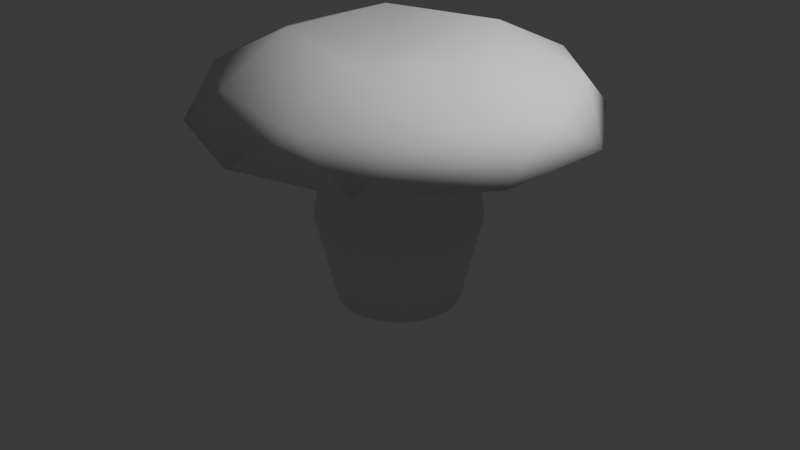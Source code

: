 # Source: Mushroom2.blend  (saved by Blender 4.4.30; exported with 4.5.12 LTS)
import bpy
from mathutils import Matrix  # noqa: F401  (used for matrix-valued properties, if any)

bpy.ops.wm.read_factory_settings(use_empty=True)
scene = bpy.context.scene
scene.name = 'Scene'

# ---- collections
col_collection = bpy.data.collections.new('Collection'); scene.collection.children.link(col_collection)

# ---- world
world_world = bpy.data.worlds.new('World'); scene.world = world_world
world_world.use_nodes = True; world_world.node_tree.nodes.clear()
_N = world_world.node_tree.nodes; _L = world_world.node_tree.links
n0 = _N.new('ShaderNodeOutputWorld'); n0.name = 'World Output'; n0.location = (300, 300)
n1 = _N.new('ShaderNodeBackground'); n1.name = 'Background'; n1.location = (10, 300)
n1.inputs[0].default_value = (0.05088, 0.05088, 0.05088, 1.0)
_L.new(n1.outputs[0], n0.inputs[0])
n0.is_active_output = True
world_world.color = (0.05088, 0.05088, 0.05088)
world_world.sun_shadow_jitter_overblur = 0.0

# ---- cameras
cam_camera = bpy.data.cameras.new('Camera')
cam_camera.clip_end = 100.0
cam_camera.ortho_scale = 7.314

# ---- lights
light_light = bpy.data.lights.new('Light', 'POINT')
light_light.energy = 1000.0
light_light.shadow_soft_size = 0.1

# ---- meshes
me_cylinder = bpy.data.meshes.new('Cylinder')
me_cylinder.from_pydata([(0.0, 1.0, -1.0), (0.0, 1.0, 1.0), (0.1951, 0.9808, -1.0), (0.1951, 0.9808, 1.0), (0.3827, 0.9239, -1.0), (0.3827, 0.9239, 1.0), (0.5556, 0.8315, -1.0), (0.5556, 0.8315, 1.0), (0.7071, 0.7071, -1.0), (0.7071, 0.7071, 1.0), (0.8315, 0.5556, -1.0), (0.8315, 0.5556, 1.0), (0.9239, 0.3827, -1.0), (0.9239, 0.3827, 1.0), (0.9808, 0.1951, -1.0), (0.9808, 0.1951, 1.0), (1.0, 0.0, -1.0), (1.0, 0.0, 1.0), (0.9808, -0.1951, -1.0), (0.9808, -0.1951, 1.0), (0.9239, -0.3827, -1.0), (0.9239, -0.3827, 1.0), (0.8315, -0.5556, -1.0), (0.8315, -0.5556, 1.0), (0.7071, -0.7071, -1.0), (0.7071, -0.7071, 1.0), (0.5556, -0.8315, -1.0), (0.5556, -0.8315, 1.0), (0.3827, -0.9239, -1.0), (0.3827, -0.9239, 1.0), (0.1951, -0.9808, -1.0), (0.1951, -0.9808, 1.0), (0.0, -1.0, -1.0), (0.0, -1.0, 1.0), (-0.1951, -0.9808, -1.0), (-0.1951, -0.9808, 1.0), (-0.3827, -0.9239, -1.0), (-0.3827, -0.9239, 1.0), (-0.5556, -0.8315, -1.0), (-0.5556, -0.8315, 1.0), (-0.7071, -0.7071, -1.0), (-0.7071, -0.7071, 1.0), (-0.8315, -0.5556, -1.0), (-0.8315, -0.5556, 1.0), (-0.9239, -0.3827, -1.0), (-0.9239, -0.3827, 1.0), (-0.9808, -0.1951, -1.0), (-0.9808, -0.1951, 1.0), (-1.0, 0.0, -1.0), (-1.0, 0.0, 1.0), (-0.9808, 0.1951, -1.0), (-0.9808, 0.1951, 1.0), (-0.9239, 0.3827, -1.0), (-0.9239, 0.3827, 1.0), (-0.8315, 0.5556, -1.0), (-0.8315, 0.5556, 1.0), (-0.7071, 0.7071, -1.0), (-0.7071, 0.7071, 1.0), (-0.5556, 0.8315, -1.0), (-0.5556, 0.8315, 1.0), (-0.3827, 0.9239, -1.0), (-0.3827, 0.9239, 1.0), (-0.1951, 0.9808, -1.0), (-0.1951, 0.9808, 1.0), (-9.23e-09, 1.336, -0.1659), (0.2606, 1.31, -0.1659), (0.5112, 1.234, -0.1659), (0.7421, 1.111, -0.1659), (0.9445, 0.9445, -0.1659), (1.111, 0.7421, -0.1659), (1.234, 0.5112, -0.1659), (1.31, 0.2606, -0.1659), (1.336, -3.886e-09, -0.1659), (1.31, -0.2606, -0.1659), (1.234, -0.5112, -0.1659), (1.111, -0.7421, -0.1659), (0.9445, -0.9445, -0.1659), (0.7421, -1.111, -0.1659), (0.5112, -1.234, -0.1659), (0.2606, -1.31, -0.1659), (-9.23e-09, -1.336, -0.1659), (-0.2606, -1.31, -0.1659), (-0.5112, -1.234, -0.1659), (-0.7421, -1.111, -0.1659), (-0.9445, -0.9445, -0.1659), (-1.111, -0.7421, -0.1659), (-1.234, -0.5112, -0.1659), (-1.31, -0.2606, -0.1659), (-1.336, -3.886e-09, -0.1659), (-1.31, 0.2606, -0.1659), (-1.234, 0.5112, -0.1659), (-1.111, 0.7421, -0.1659), (-0.9445, 0.9445, -0.1659), (-0.7421, 1.111, -0.1659), (-0.5112, 1.234, -0.1659), (-0.2606, 1.31, -0.1659)], [], [(64, 1, 3, 65), (65, 3, 5, 66), (66, 5, 7, 67), (67, 7, 9, 68), (68, 9, 11, 69), (69, 11, 13, 70), (70, 13, 15, 71), (71, 15, 17, 72), (72, 17, 19, 73), (73, 19, 21, 74), (74, 21, 23, 75), (75, 23, 25, 76), (76, 25, 27, 77), (77, 27, 29, 78), (78, 29, 31, 79), (79, 31, 33, 80), (80, 33, 35, 81), (81, 35, 37, 82), (82, 37, 39, 83), (83, 39, 41, 84), (84, 41, 43, 85), (85, 43, 45, 86), (86, 45, 47, 87), (87, 47, 49, 88), (88, 49, 51, 89), (89, 51, 53, 90), (90, 53, 55, 91), (91, 55, 57, 92), (92, 57, 59, 93), (93, 59, 61, 94), (3, 1, 63, 61, 59, 57, 55, 53, 51, 49, 47, 45, 43, 41, 39, 37, 35, 33, 31, 29, 27, 25, 23, 21, 19, 17, 15, 13, 11, 9, 7, 5), (94, 61, 63, 95), (95, 63, 1, 64), (0, 2, 4, 6, 8, 10, 12, 14, 16, 18, 20, 22, 24, 26, 28, 30, 32, 34, 36, 38, 40, 42, 44, 46, 48, 50, 52, 54, 56, 58, 60, 62), (62, 95, 64, 0), (60, 94, 95, 62), (58, 93, 94, 60), (56, 92, 93, 58), (54, 91, 92, 56), (52, 90, 91, 54), (50, 89, 90, 52), (48, 88, 89, 50), (46, 87, 88, 48), (44, 86, 87, 46), (42, 85, 86, 44), (40, 84, 85, 42), (38, 83, 84, 40), (36, 82, 83, 38), (34, 81, 82, 36), (32, 80, 81, 34), (30, 79, 80, 32), (28, 78, 79, 30), (26, 77, 78, 28), (24, 76, 77, 26), (22, 75, 76, 24), (20, 74, 75, 22), (18, 73, 74, 20), (16, 72, 73, 18), (14, 71, 72, 16), (12, 70, 71, 14), (10, 69, 70, 12), (8, 68, 69, 10), (6, 67, 68, 8), (4, 66, 67, 6), (2, 65, 66, 4), (0, 64, 65, 2)])
me_cylinder.polygons.foreach_set('use_smooth', [True] * 66)
_uv = me_cylinder.uv_layers.new(name='UVMap')
_uv.uv.foreach_set('vector', [1.0, 0.7085, 1.0, 1.0, 0.9688, 1.0, 0.9688, 0.7085, 0.9688, 0.7085, 0.9688, 1.0, 0.9375, 1.0, 0.9375, 0.7085, 0.9375, 0.7085, 0.9375, 1.0, 0.9062, 1.0, 0.9062, 0.7085, 0.9062, 0.7085, 0.9062, 1.0, 0.875, 1.0, 0.875, 0.7085, 0.875, 0.7085, 0.875, 1.0, 0.8438, 1.0, 0.8438, 0.7085, 0.8438, 0.7085, 0.8438, 1.0, 0.8125, 1.0, 0.8125, 0.7085, 0.8125, 0.7085, 0.8125, 1.0, 0.7812, 1.0, 0.7812, 0.7085, 0.7812, 0.7085, 0.7812, 1.0, 0.75, 1.0, 0.75, 0.7085, 0.75, 0.7085, 0.75, 1.0, 0.7188, 1.0, 0.7188, 0.7085, 0.7188, 0.7085, 0.7188, 1.0, 0.6875, 1.0, 0.6875, 0.7085, 0.6875, 0.7085, 0.6875, 1.0, 0.6562, 1.0, 0.6562, 0.7085, 0.6562, 0.7085, 0.6562, 1.0, 0.625, 1.0, 0.625, 0.7085, 0.625, 0.7085, 0.625, 1.0, 0.5938, 1.0, 0.5938, 0.7085, 0.5938, 0.7085, 0.5938, 1.0, 0.5625, 1.0, 0.5625, 0.7085, 0.5625, 0.7085, 0.5625, 1.0, 0.5312, 1.0, 0.5312, 0.7085, 0.5312, 0.7085, 0.5312, 1.0, 0.5, 1.0, 0.5, 0.7085, 0.5, 0.7085, 0.5, 1.0, 0.4688, 1.0, 0.4688, 0.7085, 0.4688, 0.7085, 0.4688, 1.0, 0.4375, 1.0, 0.4375, 0.7085, 0.4375, 0.7085, 0.4375, 1.0, 0.4062, 1.0, 0.4062, 0.7085, 0.4062, 0.7085, 0.4062, 1.0, 0.375, 1.0, 0.375, 0.7085, 0.375, 0.7085, 0.375, 1.0, 0.3438, 1.0, 0.3438, 0.7085, 0.3438, 0.7085, 0.3438, 1.0, 0.3125, 1.0, 0.3125, 0.7085, 0.3125, 0.7085, 0.3125, 1.0, 0.2812, 1.0, 0.2812, 0.7085, 0.2812, 0.7085, 0.2812, 1.0, 0.25, 1.0, 0.25, 0.7085, 0.25, 0.7085, 0.25, 1.0, 0.2188, 1.0, 0.2188, 0.7085, 0.2188, 0.7085, 0.2188, 1.0, 0.1875, 1.0, 0.1875, 0.7085, 0.1875, 0.7085, 0.1875, 1.0, 0.1562, 1.0, 0.1562, 0.7085, 0.1562, 0.7085, 0.1562, 1.0, 0.125, 1.0, 0.125, 0.7085, 0.125, 0.7085, 0.125, 1.0, 0.09375, 1.0, 0.09375, 0.7085, 0.09375, 0.7085, 0.09375, 1.0, 0.0625, 1.0, 0.0625, 0.7085, 0.2968, 0.4854, 0.25, 0.49, 0.2032, 0.4854, 0.1582, 0.4717, 0.1167, 0.4496, 0.08029, 0.4197, 0.05045, 0.3833, 0.02827, 0.3418, 0.01461, 0.2968, 0.01, 0.25, 0.01461, 0.2032, 0.02827, 0.1582, 0.05045, 0.1167, 0.08029, 0.08029, 0.1167, 0.05045, 0.1582, 0.02827, 0.2032, 0.01461, 0.25, 0.01, 0.2968, 0.01461, 0.3418, 0.02827, 0.3833, 0.05045, 0.4197, 0.08029, 0.4496, 0.1167, 0.4717, 0.1582, 0.4854, 0.2032, 0.49, 0.25, 0.4854, 0.2968, 0.4717, 0.3418, 0.4496, 0.3833, 0.4197, 0.4197, 0.3833, 0.4496, 0.3418, 0.4717, 0.0625, 0.7085, 0.0625, 1.0, 0.03125, 1.0, 0.03125, 0.7085, 0.03125, 0.7085, 0.03125, 1.0, 0.0, 1.0, 0.0, 0.7085, 0.75, 0.49, 0.7968, 0.4854, 0.8418, 0.4717, 0.8833, 0.4496, 0.9197, 0.4197, 0.9496, 0.3833, 0.9717, 0.3418, 0.9854, 0.2968, 0.99, 0.25, 0.9854, 0.2032, 0.9717, 0.1582, 0.9496, 0.1167, 0.9197, 0.08029, 0.8833, 0.05045, 0.8418, 0.02827, 0.7968, 0.01461, 0.75, 0.01, 0.7032, 0.01461, 0.6582, 0.02827, 0.6167, 0.05045, 0.5803, 0.08029, 0.5504, 0.1167, 0.5283, 0.1582, 0.5146, 0.2032, 0.51, 0.25, 0.5146, 0.2968, 0.5283, 0.3418, 0.5504, 0.3833, 0.5803, 0.4197, 0.6167, 0.4496, 0.6582, 0.4717, 0.7032, 0.4854, 0.03125, 0.5, 0.03125, 0.7085, 0.0, 0.7085, 0.0, 0.5, 0.0625, 0.5, 0.0625, 0.7085, 0.03125, 0.7085, 0.03125, 0.5, 0.09375, 0.5, 0.09375, 0.7085, 0.0625, 0.7085, 0.0625, 0.5, 0.125, 0.5, 0.125, 0.7085, 0.09375, 0.7085, 0.09375, 0.5, 0.1562, 0.5, 0.1562, 0.7085, 0.125, 0.7085, 0.125, 0.5, 0.1875, 0.5, 0.1875, 0.7085, 0.1562, 0.7085, 0.1562, 0.5, 0.2188, 0.5, 0.2188, 0.7085, 0.1875, 0.7085, 0.1875, 0.5, 0.25, 0.5, 0.25, 0.7085, 0.2188, 0.7085, 0.2188, 0.5, 0.2812, 0.5, 0.2812, 0.7085, 0.25, 0.7085, 0.25, 0.5, 0.3125, 0.5, 0.3125, 0.7085, 0.2812, 0.7085, 0.2812, 0.5, 0.3438, 0.5, 0.3438, 0.7085, 0.3125, 0.7085, 0.3125, 0.5, 0.375, 0.5, 0.375, 0.7085, 0.3438, 0.7085, 0.3438, 0.5, 0.4062, 0.5, 0.4062, 0.7085, 0.375, 0.7085, 0.375, 0.5, 0.4375, 0.5, 0.4375, 0.7085, 0.4062, 0.7085, 0.4062, 0.5, 0.4688, 0.5, 0.4688, 0.7085, 0.4375, 0.7085, 0.4375, 0.5, 0.5, 0.5, 0.5, 0.7085, 0.4688, 0.7085, 0.4688, 0.5, 0.5312, 0.5, 0.5312, 0.7085, 0.5, 0.7085, 0.5, 0.5, 0.5625, 0.5, 0.5625, 0.7085, 0.5312, 0.7085, 0.5312, 0.5, 0.5938, 0.5, 0.5938, 0.7085, 0.5625, 0.7085, 0.5625, 0.5, 0.625, 0.5, 0.625, 0.7085, 0.5938, 0.7085, 0.5938, 0.5, 0.6562, 0.5, 0.6562, 0.7085, 0.625, 0.7085, 0.625, 0.5, 0.6875, 0.5, 0.6875, 0.7085, 0.6562, 0.7085, 0.6562, 0.5, 0.7188, 0.5, 0.7188, 0.7085, 0.6875, 0.7085, 0.6875, 0.5, 0.75, 0.5, 0.75, 0.7085, 0.7188, 0.7085, 0.7188, 0.5, 0.7812, 0.5, 0.7812, 0.7085, 0.75, 0.7085, 0.75, 0.5, 0.8125, 0.5, 0.8125, 0.7085, 0.7812, 0.7085, 0.7812, 0.5, 0.8438, 0.5, 0.8438, 0.7085, 0.8125, 0.7085, 0.8125, 0.5, 0.875, 0.5, 0.875, 0.7085, 0.8438, 0.7085, 0.8438, 0.5, 0.9062, 0.5, 0.9062, 0.7085, 0.875, 0.7085, 0.875, 0.5, 0.9375, 0.5, 0.9375, 0.7085, 0.9062, 0.7085, 0.9062, 0.5, 0.9688, 0.5, 0.9688, 0.7085, 0.9375, 0.7085, 0.9375, 0.5, 1.0, 0.5, 1.0, 0.7085, 0.9688, 0.7085, 0.9688, 0.5])
me_cylinder.update()
me_icosphere = bpy.data.meshes.new('Icosphere')
me_icosphere.from_pydata([(1.499e-09, -5.246e-09, -0.02916), (1.488, -1.081, -0.002396), (-0.5683, -1.749, -0.002396), (-1.839, -5.246e-09, -0.002392), (-0.5683, 1.749, -0.002396), (1.488, 1.081, -0.002396), (0.5683, -1.749, 0.426), (-1.488, -1.081, 0.426), (-1.488, 1.081, 0.426), (0.5683, 1.749, 0.426), (1.839, -5.246e-09, 0.426), (1.499e-09, -5.246e-09, 0.6591), (-0.334, -1.028, 0.1053), (0.8746, -0.6354, 0.1053), (0.5405, -1.664, -0.07308), (1.749, -5.246e-09, -0.07308), (0.8746, 0.6354, 0.1053), (-1.081, -5.246e-09, 0.1053), (-1.415, -1.028, -0.07308), (-0.334, 1.028, 0.1053), (-1.415, 1.028, -0.07308), (0.5405, 1.664, -0.07308), (1.956, -0.6354, 0.02336), (1.956, 0.6354, 0.02336), (1.499e-09, -2.056, 0.02336), (1.209, -1.664, 0.02336), (-1.956, -0.6354, 0.02336), (-1.209, -1.664, 0.02336), (-1.209, 1.664, 0.02336), (-1.956, 0.6354, 0.02336), (1.209, 1.664, 0.02336), (1.499e-09, 2.056, 0.02336), (1.415, -1.028, 0.4966), (-0.5405, -1.664, 0.4967), (-1.749, -5.246e-09, 0.4966), (-0.5405, 1.664, 0.4967), (1.415, 1.028, 0.4966), (0.334, -1.028, 0.7892), (1.081, -5.246e-09, 0.7892), (-0.8746, -0.6354, 0.7892), (-0.8746, 0.6354, 0.7892), (0.334, 1.028, 0.7892)], [], [(0, 13, 12), (1, 13, 15), (0, 12, 17), (0, 17, 19), (0, 19, 16), (1, 15, 22), (2, 14, 24), (3, 18, 26), (4, 20, 28), (5, 21, 30), (1, 22, 25), (2, 24, 27), (3, 26, 29), (4, 28, 31), (5, 30, 23), (6, 32, 37), (7, 33, 39), (8, 34, 40), (9, 35, 41), (10, 36, 38), (38, 41, 11), (38, 36, 41), (36, 9, 41), (41, 40, 11), (41, 35, 40), (35, 8, 40), (40, 39, 11), (40, 34, 39), (34, 7, 39), (39, 37, 11), (39, 33, 37), (33, 6, 37), (37, 38, 11), (37, 32, 38), (32, 10, 38), (23, 36, 10), (23, 30, 36), (30, 9, 36), (31, 35, 9), (31, 28, 35), (28, 8, 35), (29, 34, 8), (29, 26, 34), (26, 7, 34), (27, 33, 7), (27, 24, 33), (24, 6, 33), (25, 32, 6), (25, 22, 32), (22, 10, 32), (30, 31, 9), (30, 21, 31), (21, 4, 31), (28, 29, 8), (28, 20, 29), (20, 3, 29), (26, 27, 7), (26, 18, 27), (18, 2, 27), (24, 25, 6), (24, 14, 25), (14, 1, 25), (22, 23, 10), (22, 15, 23), (15, 5, 23), (16, 21, 5), (16, 19, 21), (19, 4, 21), (19, 20, 4), (19, 17, 20), (17, 3, 20), (17, 18, 3), (17, 12, 18), (12, 2, 18), (15, 16, 5), (15, 13, 16), (13, 0, 16), (12, 14, 2), (12, 13, 14), (13, 1, 14)])
me_icosphere.polygons.foreach_set('use_smooth', [True] * 80)
_uv = me_icosphere.uv_layers.new(name='UVMap')
_uv.uv.foreach_set('vector', [0.1818, 0.0, 0.2273, 0.07873, 0.1364, 0.07873, 0.2727, 0.1575, 0.3182, 0.07873, 0.3636, 0.1575, 0.9091, 0.0, 0.9545, 0.07873, 0.8636, 0.07873, 0.7273, 0.0, 0.7727, 0.07873, 0.6818, 0.07873, 0.5455, 0.0, 0.5909, 0.07873, 0.5, 0.07873, 0.2727, 0.1575, 0.3636, 0.1575, 0.3182, 0.2362, 0.09091, 0.1575, 0.1818, 0.1575, 0.1364, 0.2362, 0.8182, 0.1575, 0.9091, 0.1575, 0.8636, 0.2362, 0.6364, 0.1575, 0.7273, 0.1575, 0.6818, 0.2362, 0.4545, 0.1575, 0.5455, 0.1575, 0.5, 0.2362, 0.2727, 0.1575, 0.3182, 0.2362, 0.2273, 0.2362, 0.09091, 0.1575, 0.1364, 0.2362, 0.04546, 0.2362, 0.8182, 0.1575, 0.8636, 0.2362, 0.7727, 0.2362, 0.6364, 0.1575, 0.6818, 0.2362, 0.5909, 0.2362, 0.4545, 0.1575, 0.5, 0.2362, 0.4091, 0.2362, 0.1818, 0.3149, 0.2727, 0.3149, 0.2273, 0.3937, 0.0, 0.3149, 0.09091, 0.3149, 0.04546, 0.3937, 0.7273, 0.3149, 0.8182, 0.3149, 0.7727, 0.3937, 0.5455, 0.3149, 0.6364, 0.3149, 0.5909, 0.3937, 0.3636, 0.3149, 0.4545, 0.3149, 0.4091, 0.3937, 0.4091, 0.3937, 0.5, 0.3937, 0.4545, 0.4724, 0.4091, 0.3937, 0.4545, 0.3149, 0.5, 0.3937, 0.4545, 0.3149, 0.5455, 0.3149, 0.5, 0.3937, 0.5909, 0.3937, 0.6818, 0.3937, 0.6364, 0.4724, 0.5909, 0.3937, 0.6364, 0.3149, 0.6818, 0.3937, 0.6364, 0.3149, 0.7273, 0.3149, 0.6818, 0.3937, 0.7727, 0.3937, 0.8636, 0.3937, 0.8182, 0.4724, 0.7727, 0.3937, 0.8182, 0.3149, 0.8636, 0.3937, 0.8182, 0.3149, 0.9091, 0.3149, 0.8636, 0.3937, 0.04546, 0.3937, 0.1364, 0.3937, 0.09091, 0.4724, 0.04546, 0.3937, 0.09091, 0.3149, 0.1364, 0.3937, 0.09091, 0.3149, 0.1818, 0.3149, 0.1364, 0.3937, 0.2273, 0.3937, 0.3182, 0.3937, 0.2727, 0.4724, 0.2273, 0.3937, 0.2727, 0.3149, 0.3182, 0.3937, 0.2727, 0.3149, 0.3636, 0.3149, 0.3182, 0.3937, 0.4091, 0.2362, 0.4545, 0.3149, 0.3636, 0.3149, 0.4091, 0.2362, 0.5, 0.2362, 0.4545, 0.3149, 0.5, 0.2362, 0.5455, 0.3149, 0.4545, 0.3149, 0.5909, 0.2362, 0.6364, 0.3149, 0.5455, 0.3149, 0.5909, 0.2362, 0.6818, 0.2362, 0.6364, 0.3149, 0.6818, 0.2362, 0.7273, 0.3149, 0.6364, 0.3149, 0.7727, 0.2362, 0.8182, 0.3149, 0.7273, 0.3149, 0.7727, 0.2362, 0.8636, 0.2362, 0.8182, 0.3149, 0.8636, 0.2362, 0.9091, 0.3149, 0.8182, 0.3149, 0.04546, 0.2362, 0.09091, 0.3149, 0.0, 0.3149, 0.04546, 0.2362, 0.1364, 0.2362, 0.09091, 0.3149, 0.1364, 0.2362, 0.1818, 0.3149, 0.09091, 0.3149, 0.2273, 0.2362, 0.2727, 0.3149, 0.1818, 0.3149, 0.2273, 0.2362, 0.3182, 0.2362, 0.2727, 0.3149, 0.3182, 0.2362, 0.3636, 0.3149, 0.2727, 0.3149, 0.5, 0.2362, 0.5909, 0.2362, 0.5455, 0.3149, 0.5, 0.2362, 0.5455, 0.1575, 0.5909, 0.2362, 0.5455, 0.1575, 0.6364, 0.1575, 0.5909, 0.2362, 0.6818, 0.2362, 0.7727, 0.2362, 0.7273, 0.3149, 0.6818, 0.2362, 0.7273, 0.1575, 0.7727, 0.2362, 0.7273, 0.1575, 0.8182, 0.1575, 0.7727, 0.2362, 0.8636, 0.2362, 0.9545, 0.2362, 0.9091, 0.3149, 0.8636, 0.2362, 0.9091, 0.1575, 0.9545, 0.2362, 0.9091, 0.1575, 1.0, 0.1575, 0.9545, 0.2362, 0.1364, 0.2362, 0.2273, 0.2362, 0.1818, 0.3149, 0.1364, 0.2362, 0.1818, 0.1575, 0.2273, 0.2362, 0.1818, 0.1575, 0.2727, 0.1575, 0.2273, 0.2362, 0.3182, 0.2362, 0.4091, 0.2362, 0.3636, 0.3149, 0.3182, 0.2362, 0.3636, 0.1575, 0.4091, 0.2362, 0.3636, 0.1575, 0.4545, 0.1575, 0.4091, 0.2362, 0.5, 0.07873, 0.5455, 0.1575, 0.4545, 0.1575, 0.5, 0.07873, 0.5909, 0.07873, 0.5455, 0.1575, 0.5909, 0.07873, 0.6364, 0.1575, 0.5455, 0.1575, 0.6818, 0.07873, 0.7273, 0.1575, 0.6364, 0.1575, 0.6818, 0.07873, 0.7727, 0.07873, 0.7273, 0.1575, 0.7727, 0.07873, 0.8182, 0.1575, 0.7273, 0.1575, 0.8636, 0.07873, 0.9091, 0.1575, 0.8182, 0.1575, 0.8636, 0.07873, 0.9545, 0.07873, 0.9091, 0.1575, 0.9545, 0.07873, 1.0, 0.1575, 0.9091, 0.1575, 0.3636, 0.1575, 0.4091, 0.07873, 0.4545, 0.1575, 0.3636, 0.1575, 0.3182, 0.07873, 0.4091, 0.07873, 0.3182, 0.07873, 0.3636, 0.0, 0.4091, 0.07873, 0.1364, 0.07873, 0.1818, 0.1575, 0.09091, 0.1575, 0.1364, 0.07873, 0.2273, 0.07873, 0.1818, 0.1575, 0.2273, 0.07873, 0.2727, 0.1575, 0.1818, 0.1575])
me_icosphere.update()

# ---- objects
ob_light = bpy.data.objects.new('Light', light_light)
ob_camera = bpy.data.objects.new('Camera', cam_camera)
ob_cylinder = bpy.data.objects.new('Cylinder', me_cylinder)
ob_icosphere = bpy.data.objects.new('Icosphere', me_icosphere)

# ---- transforms, parenting, visibility, modifiers, constraints
ob_light.location = (4.076, 1.005, 5.904)
ob_light.rotation_euler = (0.6503, 0.05522, 1.866)
ob_light.lock_rotations_4d = False
ob_light.empty_display_type = 'ARROWS'
ob_light.color = (0.0, 0.0, 0.0, 0.0)
ob_light.lineart.crease_threshold = 0.0
ob_camera.location = (7.359, -6.926, 4.958)
ob_camera.rotation_euler = (1.109, 0.0, 0.8149)
ob_camera.lock_rotations_4d = False
ob_camera.empty_display_type = 'ARROWS'
ob_camera.color = (0.0, 0.0, 0.0, 0.0)
ob_camera.display_type = 'WIRE'
ob_camera.lineart.crease_threshold = 0.0
ob_cylinder.location = (0.0, 0.0, 0.2607)
ob_cylinder.scale = (0.6436, 0.6436, 1.096)
ob_icosphere.location = (0.0, 0.0, 1.143)

# ---- collection membership
col_collection.objects.link(ob_light)
col_collection.objects.link(ob_camera)
col_collection.objects.link(ob_cylinder)
col_collection.objects.link(ob_icosphere)

# ---- scene / render settings (as saved in the file)
scene.camera = ob_camera
scene.frame_start = 1; scene.frame_end = 250; scene.frame_set(1)
scene.render.engine = 'BLENDER_EEVEE_NEXT'
bpy.context.view_layer.update()
